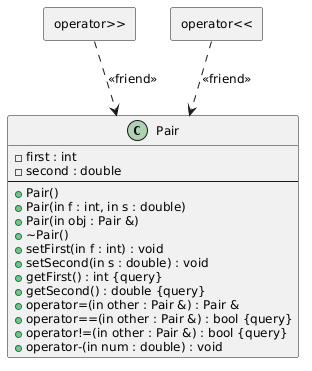

The diagram above was rendered by PlantUML. Its source (embedded in the PNG):
@startuml
skinparam defaultFontName Helvetica
skinparam defaultFontSize 12
allowmixing

class Pair {
    - first : int
    - second : double
    --
    + Pair()
    + Pair(in f : int, in s : double)
    + Pair(in obj : Pair &)
    + ~Pair()
    + setFirst(in f : int) : void
    + setSecond(in s : double) : void
    + getFirst() : int {query}
    + getSecond() : double {query}
    + operator=(in other : Pair &) : Pair &
    + operator==(in other : Pair &) : bool {query}
    + operator!=(in other : Pair &) : bool {query}
    + operator-(in num : double) : void
}

' Объявляем операторы как внешние элементы
rectangle "operator>>" as opIn
rectangle "operator<<" as opOut

opIn ..> Pair : <<friend>>
opOut ..> Pair : <<friend>>
@enduml